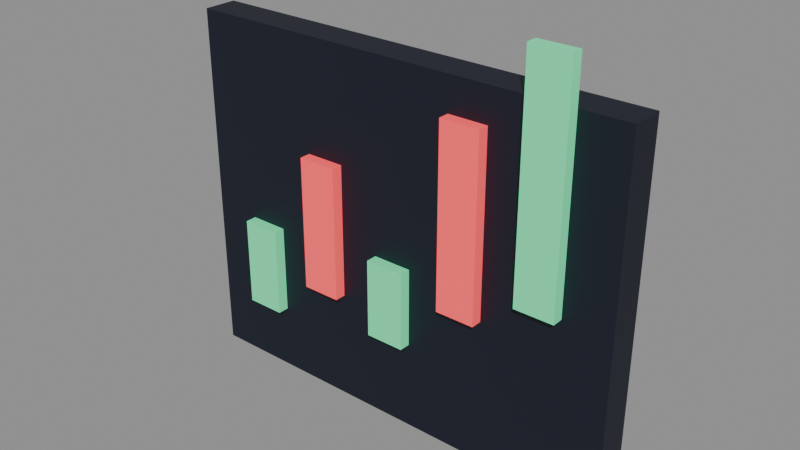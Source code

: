 # Source: icon_chart.blend  (saved by Blender 5.2.45; exported with 4.5.12 LTS)
import bpy
from mathutils import Matrix  # noqa: F401  (used for matrix-valued properties, if any)

bpy.ops.wm.read_factory_settings(use_empty=True)
scene = bpy.context.scene
scene.name = 'Scene'

# ---- materials (node trees are filled in below, after node groups)
mat_chartbg = bpy.data.materials.new('chartbg')
mat_chartbg.diffuse_color = (0.003347, 0.006049, 0.01938, 1.0)
mat_up = bpy.data.materials.new('up')
mat_up.diffuse_color = (0.07227, 0.5457, 0.2542, 1.0)
mat_dn = bpy.data.materials.new('dn')
mat_dn.diffuse_color = (0.7835, 0.0648, 0.07421, 1.0)

# ---- material node trees
mat_chartbg.use_nodes = True; mat_chartbg.node_tree.nodes.clear()
_N = mat_chartbg.node_tree.nodes; _L = mat_chartbg.node_tree.links
n0 = _N.new('ShaderNodeBsdfPrincipled'); n0.name = 'Principled BSDF'; n0.location = (10, 300)
n0.inputs[0].default_value = (0.003347, 0.006049, 0.01938, 1.0)
n0.inputs[2].default_value = 0.6
n0.inputs[10].default_value = 0.005
n1 = _N.new('ShaderNodeOutputMaterial'); n1.name = 'Material Output'; n1.location = (300, 300)
_L.new(n0.outputs[0], n1.inputs[0])
n1.is_active_output = True
mat_up.use_nodes = True; mat_up.node_tree.nodes.clear()
_N = mat_up.node_tree.nodes; _L = mat_up.node_tree.links
n0 = _N.new('ShaderNodeBsdfPrincipled'); n0.name = 'Principled BSDF'; n0.location = (10, 300)
n0.inputs[0].default_value = (0.07227, 0.5457, 0.2542, 1.0)
n0.inputs[10].default_value = 0.005
n0.inputs[27].default_value = (0.05782, 0.4366, 0.2033, 1.0)
n0.inputs[28].default_value = 1.0
n1 = _N.new('ShaderNodeOutputMaterial'); n1.name = 'Material Output'; n1.location = (300, 300)
_L.new(n0.outputs[0], n1.inputs[0])
n1.is_active_output = True
mat_dn.use_nodes = True; mat_dn.node_tree.nodes.clear()
_N = mat_dn.node_tree.nodes; _L = mat_dn.node_tree.links
n0 = _N.new('ShaderNodeBsdfPrincipled'); n0.name = 'Principled BSDF'; n0.location = (10, 300)
n0.inputs[0].default_value = (0.7835, 0.0648, 0.07421, 1.0)
n0.inputs[10].default_value = 0.005
n0.inputs[27].default_value = (0.6268, 0.05184, 0.05937, 1.0)
n0.inputs[28].default_value = 1.0
n1 = _N.new('ShaderNodeOutputMaterial'); n1.name = 'Material Output'; n1.location = (300, 300)
_L.new(n0.outputs[0], n1.inputs[0])
n1.is_active_output = True

# ---- meshes
me_board = bpy.data.meshes.new('board')
me_board.from_pydata([(-0.2, -0.015, 0.04), (-0.2, -0.015, 0.04), (-0.2, -0.015, 0.04), (-0.2, -0.015, 0.36), (-0.2, -0.015, 0.36), (-0.2, -0.015, 0.36), (-0.2, 0.015, 0.04), (-0.2, 0.015, 0.04), (-0.2, 0.015, 0.04), (-0.2, 0.015, 0.36), (-0.2, 0.015, 0.36), (-0.2, 0.015, 0.36), (0.2, -0.015, 0.04), (0.2, -0.015, 0.04), (0.2, -0.015, 0.04), (0.2, -0.015, 0.36), (0.2, -0.015, 0.36), (0.2, -0.015, 0.36), (0.2, 0.015, 0.04), (0.2, 0.015, 0.04), (0.2, 0.015, 0.04), (0.2, 0.015, 0.36), (0.2, 0.015, 0.36), (0.2, 0.015, 0.36)], [], [(2, 5, 11), (2, 11, 8), (6, 9, 21), (6, 21, 18), (20, 23, 17), (20, 17, 14), (12, 15, 3), (12, 3, 0), (7, 19, 13), (7, 13, 1), (22, 10, 4), (22, 4, 16)])
me_board.materials.append(mat_chartbg)
me_board.update()
me_board.normals_split_custom_set([tuple(v) for v in zip(*[iter([-1.0, 0.0, 0.0, -1.0, 0.0, 0.0, -1.0, 0.0, 0.0, -1.0, 0.0, 0.0, -1.0, 0.0, 0.0, -1.0, 0.0, 0.0, 0.0, 1.0, 0.0, 0.0, 1.0, 0.0, 0.0, 1.0, 0.0, 0.0, 1.0, 0.0, 0.0, 1.0, 0.0, 0.0, 1.0, 0.0, 1.0, 0.0, 0.0, 1.0, 0.0, 0.0, 1.0, 0.0, 0.0, 1.0, 0.0, 0.0, 1.0, 0.0, 0.0, 1.0, 0.0, 0.0, 0.0, -1.0, 0.0, 0.0, -1.0, 0.0, 0.0, -1.0, 0.0, 0.0, -1.0, 0.0, 0.0, -1.0, 0.0, 0.0, -1.0, 0.0, 0.0, 0.0, -1.0, 0.0, 0.0, -1.0, 0.0, 0.0, -1.0, 0.0, 0.0, -1.0, 0.0, 0.0, -1.0, 0.0, 0.0, -1.0, 0.0, 0.0, 1.0, 0.0, 0.0, 1.0, 0.0, 0.0, 1.0, 0.0, 0.0, 1.0, 0.0, 0.0, 1.0, 0.0, 0.0, 1.0])] * 3)])
me_candle = bpy.data.meshes.new('candle')
me_candle.from_pydata([(-0.1575, -0.025, 0.1), (-0.1575, -0.025, 0.1), (-0.1575, -0.025, 0.1), (-0.1575, -0.025, 0.18), (-0.1575, -0.025, 0.18), (-0.1575, -0.025, 0.18), (-0.1575, -0.015, 0.1), (-0.1575, -0.015, 0.1), (-0.1575, -0.015, 0.1), (-0.1575, -0.015, 0.18), (-0.1575, -0.015, 0.18), (-0.1575, -0.015, 0.18), (-0.1225, -0.025, 0.1), (-0.1225, -0.025, 0.1), (-0.1225, -0.025, 0.1), (-0.1225, -0.025, 0.18), (-0.1225, -0.025, 0.18), (-0.1225, -0.025, 0.18), (-0.1225, -0.015, 0.1), (-0.1225, -0.015, 0.1), (-0.1225, -0.015, 0.1), (-0.1225, -0.015, 0.18), (-0.1225, -0.015, 0.18), (-0.1225, -0.015, 0.18)], [], [(2, 5, 11), (2, 11, 8), (6, 9, 21), (6, 21, 18), (20, 23, 17), (20, 17, 14), (12, 15, 3), (12, 3, 0), (7, 19, 13), (7, 13, 1), (22, 10, 4), (22, 4, 16)])
me_candle.materials.append(mat_up)
me_candle.update()
me_candle.normals_split_custom_set([tuple(v) for v in zip(*[iter([-1.0, 0.0, 0.0, -1.0, 0.0, 0.0, -1.0, 0.0, 0.0, -1.0, 0.0, 0.0, -1.0, 0.0, 0.0, -1.0, 0.0, 0.0, 0.0, 1.0, 0.0, 0.0, 1.0, 0.0, 0.0, 1.0, 0.0, 0.0, 1.0, 0.0, 0.0, 1.0, 0.0, 0.0, 1.0, 0.0, 1.0, 0.0, 0.0, 1.0, 0.0, 0.0, 1.0, 0.0, 0.0, 1.0, 0.0, 0.0, 1.0, 0.0, 0.0, 1.0, 0.0, 0.0, 0.0, -1.0, 0.0, 0.0, -1.0, 0.0, 0.0, -1.0, 0.0, 0.0, -1.0, 0.0, 0.0, -1.0, 0.0, 0.0, -1.0, 0.0, 0.0, 0.0, -1.0, 0.0, 0.0, -1.0, 0.0, 0.0, -1.0, 0.0, 0.0, -1.0, 0.0, 0.0, -1.0, 0.0, 0.0, -1.0, 0.0, 0.0, 1.0, 0.0, 0.0, 1.0, 0.0, 0.0, 1.0, 0.0, 0.0, 1.0, 0.0, 0.0, 1.0, 0.0, 0.0, 1.0])] * 3)])
me_candle_001 = bpy.data.meshes.new('candle.001')
me_candle_001.from_pydata([(-0.0875, -0.025, 0.14), (-0.0875, -0.025, 0.14), (-0.0875, -0.025, 0.14), (-0.0875, -0.025, 0.26), (-0.0875, -0.025, 0.26), (-0.0875, -0.025, 0.26), (-0.0875, -0.015, 0.14), (-0.0875, -0.015, 0.14), (-0.0875, -0.015, 0.14), (-0.0875, -0.015, 0.26), (-0.0875, -0.015, 0.26), (-0.0875, -0.015, 0.26), (-0.0525, -0.025, 0.14), (-0.0525, -0.025, 0.14), (-0.0525, -0.025, 0.14), (-0.0525, -0.025, 0.26), (-0.0525, -0.025, 0.26), (-0.0525, -0.025, 0.26), (-0.0525, -0.015, 0.14), (-0.0525, -0.015, 0.14), (-0.0525, -0.015, 0.14), (-0.0525, -0.015, 0.26), (-0.0525, -0.015, 0.26), (-0.0525, -0.015, 0.26)], [], [(2, 5, 11), (2, 11, 8), (6, 9, 21), (6, 21, 18), (20, 23, 17), (20, 17, 14), (12, 15, 3), (12, 3, 0), (7, 19, 13), (7, 13, 1), (22, 10, 4), (22, 4, 16)])
me_candle_001.materials.append(mat_dn)
me_candle_001.update()
me_candle_001.normals_split_custom_set([tuple(v) for v in zip(*[iter([-1.0, 0.0, 0.0, -1.0, 0.0, 0.0, -1.0, 0.0, 0.0, -1.0, 0.0, 0.0, -1.0, 0.0, 0.0, -1.0, 0.0, 0.0, 0.0, 1.0, 0.0, 0.0, 1.0, 0.0, 0.0, 1.0, 0.0, 0.0, 1.0, 0.0, 0.0, 1.0, 0.0, 0.0, 1.0, 0.0, 1.0, 0.0, 0.0, 1.0, 0.0, 0.0, 1.0, 0.0, 0.0, 1.0, 0.0, 0.0, 1.0, 0.0, 0.0, 1.0, 0.0, 0.0, 0.0, -1.0, 0.0, 0.0, -1.0, 0.0, 0.0, -1.0, 0.0, 0.0, -1.0, 0.0, 0.0, -1.0, 0.0, 0.0, -1.0, 0.0, 0.0, 0.0, -1.0, 0.0, 0.0, -1.0, 0.0, 0.0, -1.0, 0.0, 0.0, -1.0, 0.0, 0.0, -1.0, 0.0, 0.0, -1.0, 0.0, 0.0, 1.0, 0.0, 0.0, 1.0, 0.0, 0.0, 1.0, 0.0, 0.0, 1.0, 0.0, 0.0, 1.0, 0.0, 0.0, 1.0])] * 3)])
me_candle_002 = bpy.data.meshes.new('candle.002')
me_candle_002.from_pydata([(-0.0175, -0.025, 0.12), (-0.0175, -0.025, 0.12), (-0.0175, -0.025, 0.12), (-0.0175, -0.025, 0.19), (-0.0175, -0.025, 0.19), (-0.0175, -0.025, 0.19), (-0.0175, -0.015, 0.12), (-0.0175, -0.015, 0.12), (-0.0175, -0.015, 0.12), (-0.0175, -0.015, 0.19), (-0.0175, -0.015, 0.19), (-0.0175, -0.015, 0.19), (0.0175, -0.025, 0.12), (0.0175, -0.025, 0.12), (0.0175, -0.025, 0.12), (0.0175, -0.025, 0.19), (0.0175, -0.025, 0.19), (0.0175, -0.025, 0.19), (0.0175, -0.015, 0.12), (0.0175, -0.015, 0.12), (0.0175, -0.015, 0.12), (0.0175, -0.015, 0.19), (0.0175, -0.015, 0.19), (0.0175, -0.015, 0.19)], [], [(2, 5, 11), (2, 11, 8), (6, 9, 21), (6, 21, 18), (20, 23, 17), (20, 17, 14), (12, 15, 3), (12, 3, 0), (7, 19, 13), (7, 13, 1), (22, 10, 4), (22, 4, 16)])
me_candle_002.materials.append(mat_up)
me_candle_002.update()
me_candle_002.normals_split_custom_set([tuple(v) for v in zip(*[iter([-1.0, 0.0, 0.0, -1.0, 0.0, 0.0, -1.0, 0.0, 0.0, -1.0, 0.0, 0.0, -1.0, 0.0, 0.0, -1.0, 0.0, 0.0, 0.0, 1.0, 0.0, 0.0, 1.0, 0.0, 0.0, 1.0, 0.0, 0.0, 1.0, 0.0, 0.0, 1.0, 0.0, 0.0, 1.0, 0.0, 1.0, 0.0, 0.0, 1.0, 0.0, 0.0, 1.0, 0.0, 0.0, 1.0, 0.0, 0.0, 1.0, 0.0, 0.0, 1.0, 0.0, 0.0, 0.0, -1.0, 0.0, 0.0, -1.0, 0.0, 0.0, -1.0, 0.0, 0.0, -1.0, 0.0, 0.0, -1.0, 0.0, 0.0, -1.0, 0.0, 0.0, 0.0, -1.0, 0.0, 0.0, -1.0, 0.0, 0.0, -1.0, 0.0, 0.0, -1.0, 0.0, 0.0, -1.0, 0.0, 0.0, -1.0, 0.0, 0.0, 1.0, 0.0, 0.0, 1.0, 0.0, 0.0, 1.0, 0.0, 0.0, 1.0, 0.0, 0.0, 1.0, 0.0, 0.0, 1.0])] * 3)])
me_candle_003 = bpy.data.meshes.new('candle.003')
me_candle_003.from_pydata([(0.0525, -0.025, 0.17), (0.0525, -0.025, 0.17), (0.0525, -0.025, 0.17), (0.0525, -0.025, 0.33), (0.0525, -0.025, 0.33), (0.0525, -0.025, 0.33), (0.0525, -0.015, 0.17), (0.0525, -0.015, 0.17), (0.0525, -0.015, 0.17), (0.0525, -0.015, 0.33), (0.0525, -0.015, 0.33), (0.0525, -0.015, 0.33), (0.0875, -0.025, 0.17), (0.0875, -0.025, 0.17), (0.0875, -0.025, 0.17), (0.0875, -0.025, 0.33), (0.0875, -0.025, 0.33), (0.0875, -0.025, 0.33), (0.0875, -0.015, 0.17), (0.0875, -0.015, 0.17), (0.0875, -0.015, 0.17), (0.0875, -0.015, 0.33), (0.0875, -0.015, 0.33), (0.0875, -0.015, 0.33)], [], [(2, 5, 11), (2, 11, 8), (6, 9, 21), (6, 21, 18), (20, 23, 17), (20, 17, 14), (12, 15, 3), (12, 3, 0), (7, 19, 13), (7, 13, 1), (22, 10, 4), (22, 4, 16)])
me_candle_003.materials.append(mat_dn)
me_candle_003.update()
me_candle_003.normals_split_custom_set([tuple(v) for v in zip(*[iter([-1.0, 0.0, 0.0, -1.0, 0.0, 0.0, -1.0, 0.0, 0.0, -1.0, 0.0, 0.0, -1.0, 0.0, 0.0, -1.0, 0.0, 0.0, 0.0, 1.0, 0.0, 0.0, 1.0, 0.0, 0.0, 1.0, 0.0, 0.0, 1.0, 0.0, 0.0, 1.0, 0.0, 0.0, 1.0, 0.0, 1.0, 0.0, 0.0, 1.0, 0.0, 0.0, 1.0, 0.0, 0.0, 1.0, 0.0, 0.0, 1.0, 0.0, 0.0, 1.0, 0.0, 0.0, 0.0, -1.0, 0.0, 0.0, -1.0, 0.0, 0.0, -1.0, 0.0, 0.0, -1.0, 0.0, 0.0, -1.0, 0.0, 0.0, -1.0, 0.0, 0.0, 0.0, -1.0, 0.0, 0.0, -1.0, 0.0, 0.0, -1.0, 0.0, 0.0, -1.0, 0.0, 0.0, -1.0, 0.0, 0.0, -1.0, 0.0, 0.0, 1.0, 0.0, 0.0, 1.0, 0.0, 0.0, 1.0, 0.0, 0.0, 1.0, 0.0, 0.0, 1.0, 0.0, 0.0, 1.0])] * 3)])
me_candle_004 = bpy.data.meshes.new('candle.004')
me_candle_004.from_pydata([(0.1225, -0.025, 0.2), (0.1225, -0.025, 0.2), (0.1225, -0.025, 0.2), (0.1225, -0.025, 0.4), (0.1225, -0.025, 0.4), (0.1225, -0.025, 0.4), (0.1225, -0.015, 0.2), (0.1225, -0.015, 0.2), (0.1225, -0.015, 0.2), (0.1225, -0.015, 0.4), (0.1225, -0.015, 0.4), (0.1225, -0.015, 0.4), (0.1575, -0.025, 0.2), (0.1575, -0.025, 0.2), (0.1575, -0.025, 0.2), (0.1575, -0.025, 0.4), (0.1575, -0.025, 0.4), (0.1575, -0.025, 0.4), (0.1575, -0.015, 0.2), (0.1575, -0.015, 0.2), (0.1575, -0.015, 0.2), (0.1575, -0.015, 0.4), (0.1575, -0.015, 0.4), (0.1575, -0.015, 0.4)], [], [(2, 5, 11), (2, 11, 8), (6, 9, 21), (6, 21, 18), (20, 23, 17), (20, 17, 14), (12, 15, 3), (12, 3, 0), (7, 19, 13), (7, 13, 1), (22, 10, 4), (22, 4, 16)])
me_candle_004.materials.append(mat_up)
me_candle_004.update()
me_candle_004.normals_split_custom_set([tuple(v) for v in zip(*[iter([-1.0, 0.0, 0.0, -1.0, 0.0, 0.0, -1.0, 0.0, 0.0, -1.0, 0.0, 0.0, -1.0, 0.0, 0.0, -1.0, 0.0, 0.0, 0.0, 1.0, 0.0, 0.0, 1.0, 0.0, 0.0, 1.0, 0.0, 0.0, 1.0, 0.0, 0.0, 1.0, 0.0, 0.0, 1.0, 0.0, 1.0, 0.0, 0.0, 1.0, 0.0, 0.0, 1.0, 0.0, 0.0, 1.0, 0.0, 0.0, 1.0, 0.0, 0.0, 1.0, 0.0, 0.0, 0.0, -1.0, 0.0, 0.0, -1.0, 0.0, 0.0, -1.0, 0.0, 0.0, -1.0, 0.0, 0.0, -1.0, 0.0, 0.0, -1.0, 0.0, 0.0, 0.0, -1.0, 0.0, 0.0, -1.0, 0.0, 0.0, -1.0, 0.0, 0.0, -1.0, 0.0, 0.0, -1.0, 0.0, 0.0, -1.0, 0.0, 0.0, 1.0, 0.0, 0.0, 1.0, 0.0, 0.0, 1.0, 0.0, 0.0, 1.0, 0.0, 0.0, 1.0, 0.0, 0.0, 1.0])] * 3)])

# ---- objects
ob_board = bpy.data.objects.new('board', me_board)
ob_candle = bpy.data.objects.new('candle', me_candle)
ob_candle_001 = bpy.data.objects.new('candle.001', me_candle_001)
ob_candle_002 = bpy.data.objects.new('candle.002', me_candle_002)
ob_candle_003 = bpy.data.objects.new('candle.003', me_candle_003)
ob_candle_004 = bpy.data.objects.new('candle.004', me_candle_004)

# ---- transforms, parenting, visibility, modifiers, constraints
ob_board.location = (0.0, 0.0, 0.0)
ob_board.rotation_mode = 'QUATERNION'
ob_board.rotation_quaternion = (1.0, 0.0, 0.0, 0.0)
ob_candle.location = (0.0, 0.0, 0.0)
ob_candle.rotation_mode = 'QUATERNION'
ob_candle.rotation_quaternion = (1.0, 0.0, 0.0, 0.0)
ob_candle_001.location = (0.0, 0.0, 0.0)
ob_candle_001.rotation_mode = 'QUATERNION'
ob_candle_001.rotation_quaternion = (1.0, 0.0, 0.0, 0.0)
ob_candle_002.location = (0.0, 0.0, 0.0)
ob_candle_002.rotation_mode = 'QUATERNION'
ob_candle_002.rotation_quaternion = (1.0, 0.0, 0.0, 0.0)
ob_candle_003.location = (0.0, 0.0, 0.0)
ob_candle_003.rotation_mode = 'QUATERNION'
ob_candle_003.rotation_quaternion = (1.0, 0.0, 0.0, 0.0)
ob_candle_004.location = (0.0, 0.0, 0.0)
ob_candle_004.rotation_mode = 'QUATERNION'
ob_candle_004.rotation_quaternion = (1.0, 0.0, 0.0, 0.0)

# ---- collection membership
scene.collection.objects.link(ob_board)
scene.collection.objects.link(ob_candle)
scene.collection.objects.link(ob_candle_001)
scene.collection.objects.link(ob_candle_002)
scene.collection.objects.link(ob_candle_003)
scene.collection.objects.link(ob_candle_004)

# ---- scene / render settings (as saved in the file)
scene.frame_start = 1; scene.frame_end = 250; scene.frame_set(1)
scene.render.engine = 'BLENDER_EEVEE_NEXT'
scene.render.bake_bias = 0.0
scene.render.bake_samples = 0
scene.render.compositor_device = 'GPU'
scene.eevee.use_volume_custom_range = False
scene.eevee.fast_gi_thickness_near = 0.1
scene.eevee.fast_gi_thickness_far = 0.0
scene.eevee.ray_tracing_options.screen_trace_thickness = 0.1
bpy.context.view_layer.update()

# ---- added for rendering (the .blend has no active camera and no usable light): camera, sun + grey world if the file has none
cam_auto = bpy.data.cameras.new('AutoCamera')
cam_auto.lens = 50.0
cam_auto.sensor_width = 36.0
cam_auto.clip_end = 1000.0
ob_auto_camera = bpy.data.objects.new('AutoCamera', cam_auto)
scene.collection.objects.link(ob_auto_camera)
ob_auto_camera.location = (0.499279, -0.604134, 0.619423)
ob_auto_camera.rotation_euler = (1.09748, -7.21219e-08, 0.694738)
scene.camera = ob_auto_camera
light_auto_sun = bpy.data.lights.new('AutoSun', 'SUN')
light_auto_sun.energy = 3.0
light_auto_sun.angle = 0.0523599
ob_auto_sun = bpy.data.objects.new('AutoSun', light_auto_sun)
scene.collection.objects.link(ob_auto_sun)
ob_auto_sun.rotation_euler = (0.872665, 0.174533, 0.523599)
if scene.world is None:
    world_auto = bpy.data.worlds.new('AutoWorld')
    world_auto.color = (0.3, 0.3, 0.3)
    scene.world = world_auto
bpy.context.view_layer.update()
